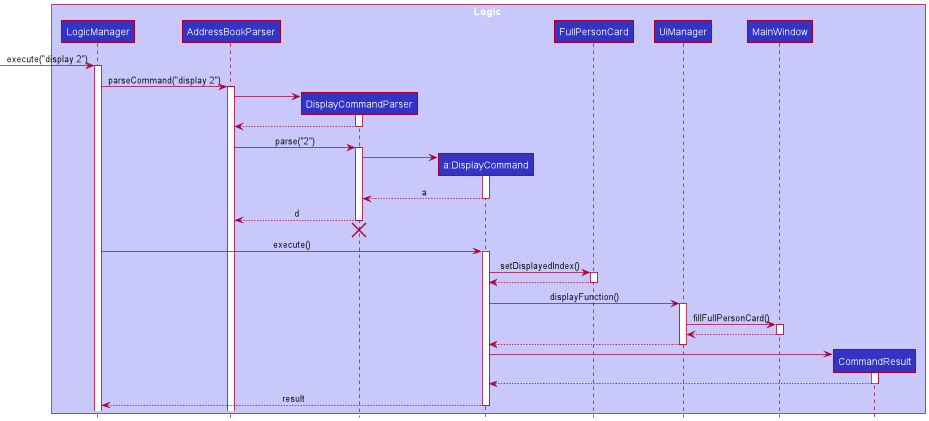

The diagram above was rendered by PlantUML. Its source (embedded in the PNG):
@startuml
!include style.puml

box Logic LOGIC_COLOR_T1
participant LogicManager LOGIC_COLOR
participant AddressBookParser LOGIC_COLOR
participant DisplayCommandParser LOGIC_COLOR
participant "a:DisplayCommand" as DisplayCommand LOGIC_COLOR
participant FullPersonCard LOGIC_COLOR
participant UiManager LOGIC_COLOR
participant MainWindow LOGIC_COLOR
participant CommandResult LOGIC_COLOR
end box

-> LogicManager : execute("display 2")
activate LogicManager

LogicManager -> AddressBookParser : parseCommand("display 2")
activate AddressBookParser

create DisplayCommandParser
AddressBookParser -> DisplayCommandParser
activate DisplayCommandParser
return

AddressBookParser -> DisplayCommandParser : parse("2")
activate DisplayCommandParser

create DisplayCommand
DisplayCommandParser -> DisplayCommand
activate DisplayCommand

return a

DisplayCommandParser --> AddressBookParser : d
deactivate DisplayCommandParser
'Hidden arrow to position the destroy marker below the end of the activation bar.
DisplayCommandParser -[hidden]-> AddressBookParser
destroy DisplayCommandParser

LogicManager -> DisplayCommand : execute()
activate DisplayCommand

DisplayCommand -> FullPersonCard : setDisplayedIndex()
activate FullPersonCard
return

DisplayCommand -> UiManager : displayFunction()
activate UiManager
UiManager -> MainWindow : fillFullPersonCard()
activate MainWindow
return
return

create CommandResult
DisplayCommand -> CommandResult
activate CommandResult
return

return result
@enduml